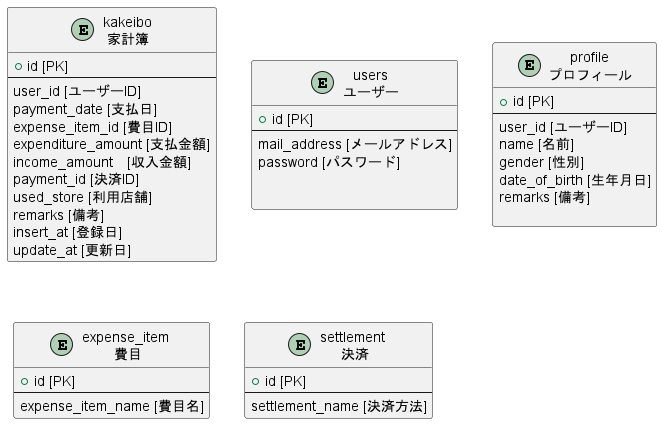

The diagram above was rendered by PlantUML. Its source (embedded in the PNG):
@startuml tables
entity kakeibo as "kakeibo\n家計簿" {
  + id [PK]
  --
  user_id [ユーザーID]
  payment_date [支払日]
  expense_item_id [費目ID]
  expenditure_amount [支払金額]
  income_amount　[収入金額]
  payment_id [決済ID]
  used_store [利用店舗]
  remarks [備考]
  insert_at [登録日]
  update_at [更新日]
}

entity users as "users\nユーザー" {
  + id [PK]
  --
  mail_address [メールアドレス]
  password [パスワード]
  

}

entity profile as "profile\nプロフィール" {
  + id [PK]
  --
  user_id [ユーザーID]
  name [名前]
  gender [性別]
  date_of_birth [生年月日]
  remarks [備考]
  
}

entity expense_item  as "expense_item \n費目" {
  + id [PK]
  --
  expense_item_name [費目名]
}

entity settlement  as "settlement \n決済" {
  + id [PK]
  --
  settlement_name [決済方法]
}


@enduml